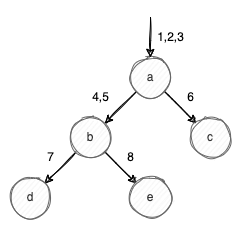

The diagram above was exported from draw.io. Its source (the exported page's mxGraphModel, read from the mxfile embedded in the PNG):
<mxGraphModel dx="1106" dy="852" grid="0" gridSize="10" guides="1" tooltips="1" connect="1" arrows="1" fold="1" page="1" pageScale="1" pageWidth="4681" pageHeight="3300" math="0" shadow="0">
  <root>
    <mxCell id="0" />
    <mxCell id="1" parent="0" />
    <mxCell id="D1gfz8xamM_-9Y5gzEz6-11" style="edgeStyle=none;rounded=0;orthogonalLoop=1;jettySize=auto;html=1;exitX=0;exitY=1;exitDx=0;exitDy=0;entryX=1;entryY=0;entryDx=0;entryDy=0;sketch=1;" parent="1" source="D1gfz8xamM_-9Y5gzEz6-6" target="D1gfz8xamM_-9Y5gzEz6-7" edge="1">
      <mxGeometry relative="1" as="geometry" />
    </mxCell>
    <mxCell id="D1gfz8xamM_-9Y5gzEz6-12" style="edgeStyle=none;rounded=0;orthogonalLoop=1;jettySize=auto;html=1;exitX=1;exitY=1;exitDx=0;exitDy=0;sketch=1;" parent="1" source="D1gfz8xamM_-9Y5gzEz6-6" target="D1gfz8xamM_-9Y5gzEz6-8" edge="1">
      <mxGeometry relative="1" as="geometry" />
    </mxCell>
    <mxCell id="D1gfz8xamM_-9Y5gzEz6-6" value="a" style="ellipse;whiteSpace=wrap;html=1;aspect=fixed;fillColor=#f5f5f5;fontColor=#333333;strokeColor=#666666;sketch=1;" parent="1" vertex="1">
      <mxGeometry x="500" y="380" width="40" height="40" as="geometry" />
    </mxCell>
    <mxCell id="D1gfz8xamM_-9Y5gzEz6-13" style="edgeStyle=none;rounded=0;orthogonalLoop=1;jettySize=auto;html=1;exitX=0;exitY=1;exitDx=0;exitDy=0;sketch=1;" parent="1" source="D1gfz8xamM_-9Y5gzEz6-7" target="D1gfz8xamM_-9Y5gzEz6-9" edge="1">
      <mxGeometry relative="1" as="geometry" />
    </mxCell>
    <mxCell id="D1gfz8xamM_-9Y5gzEz6-14" style="edgeStyle=none;rounded=0;orthogonalLoop=1;jettySize=auto;html=1;exitX=1;exitY=1;exitDx=0;exitDy=0;entryX=0;entryY=0;entryDx=0;entryDy=0;sketch=1;" parent="1" source="D1gfz8xamM_-9Y5gzEz6-7" target="D1gfz8xamM_-9Y5gzEz6-10" edge="1">
      <mxGeometry relative="1" as="geometry" />
    </mxCell>
    <mxCell id="D1gfz8xamM_-9Y5gzEz6-7" value="b" style="ellipse;whiteSpace=wrap;html=1;aspect=fixed;fillColor=#f5f5f5;fontColor=#333333;strokeColor=#666666;sketch=1;" parent="1" vertex="1">
      <mxGeometry x="440" y="440" width="40" height="40" as="geometry" />
    </mxCell>
    <mxCell id="D1gfz8xamM_-9Y5gzEz6-8" value="c" style="ellipse;whiteSpace=wrap;html=1;aspect=fixed;fillColor=#f5f5f5;fontColor=#333333;strokeColor=#666666;sketch=1;" parent="1" vertex="1">
      <mxGeometry x="560" y="440" width="40" height="40" as="geometry" />
    </mxCell>
    <mxCell id="D1gfz8xamM_-9Y5gzEz6-9" value="d" style="ellipse;whiteSpace=wrap;html=1;aspect=fixed;fillColor=#f5f5f5;fontColor=#333333;strokeColor=#666666;sketch=1;" parent="1" vertex="1">
      <mxGeometry x="380" y="500" width="40" height="40" as="geometry" />
    </mxCell>
    <mxCell id="D1gfz8xamM_-9Y5gzEz6-10" value="e" style="ellipse;whiteSpace=wrap;html=1;aspect=fixed;fillColor=#f5f5f5;fontColor=#333333;strokeColor=#666666;sketch=1;" parent="1" vertex="1">
      <mxGeometry x="500" y="500" width="40" height="40" as="geometry" />
    </mxCell>
    <mxCell id="D1gfz8xamM_-9Y5gzEz6-35" style="edgeStyle=none;rounded=0;orthogonalLoop=1;jettySize=auto;html=1;entryX=0.5;entryY=0;entryDx=0;entryDy=0;sketch=1;" parent="1" edge="1">
      <mxGeometry relative="1" as="geometry">
        <mxPoint x="520" y="340" as="sourcePoint" />
        <mxPoint x="519.8299999999999" y="380" as="targetPoint" />
      </mxGeometry>
    </mxCell>
    <mxCell id="D1gfz8xamM_-9Y5gzEz6-36" value="1,2,3" style="text;html=1;align=center;verticalAlign=middle;resizable=0;points=[];autosize=1;strokeColor=none;fillColor=none;sketch=1;" parent="1" vertex="1">
      <mxGeometry x="520" y="350" width="40" height="20" as="geometry" />
    </mxCell>
    <mxCell id="D1gfz8xamM_-9Y5gzEz6-37" value="4,5" style="text;html=1;align=center;verticalAlign=middle;resizable=0;points=[];autosize=1;strokeColor=none;fillColor=none;sketch=1;" parent="1" vertex="1">
      <mxGeometry x="455" y="410" width="30" height="20" as="geometry" />
    </mxCell>
    <mxCell id="D1gfz8xamM_-9Y5gzEz6-38" value="6" style="text;html=1;align=center;verticalAlign=middle;resizable=0;points=[];autosize=1;strokeColor=none;fillColor=none;sketch=1;" parent="1" vertex="1">
      <mxGeometry x="550" y="410" width="20" height="20" as="geometry" />
    </mxCell>
    <mxCell id="D1gfz8xamM_-9Y5gzEz6-39" value="7" style="text;html=1;align=center;verticalAlign=middle;resizable=0;points=[];autosize=1;strokeColor=none;fillColor=none;sketch=1;" parent="1" vertex="1">
      <mxGeometry x="410" y="470" width="20" height="20" as="geometry" />
    </mxCell>
    <mxCell id="D1gfz8xamM_-9Y5gzEz6-40" value="8" style="text;html=1;align=center;verticalAlign=middle;resizable=0;points=[];autosize=1;strokeColor=none;fillColor=none;sketch=1;" parent="1" vertex="1">
      <mxGeometry x="490" y="470" width="20" height="20" as="geometry" />
    </mxCell>
  </root>
</mxGraphModel>